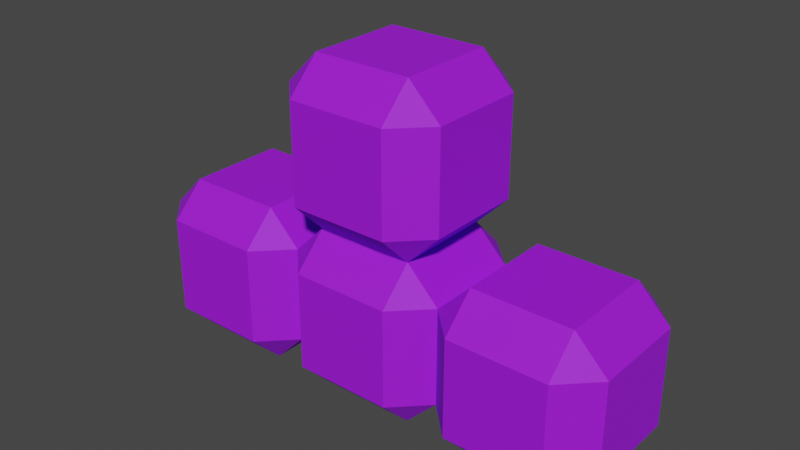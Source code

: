 # Source: Model_T.blend  (saved by Blender 3.0.42; exported with 4.5.12 LTS)
import bpy
from mathutils import Matrix  # noqa: F401  (used for matrix-valued properties, if any)

bpy.ops.wm.read_factory_settings(use_empty=True)
scene = bpy.context.scene
scene.name = 'Scene'

# ---- materials (node trees are filled in below, after node groups)
mat_t_met = bpy.data.materials.new('T_met')
mat_t_met.alpha_threshold = 0.0
mat_t_met.use_transparent_shadow = False
mat_t_met.line_color = (0.0, 0.0, 0.0, 1.0)

# ---- material node trees
mat_t_met.use_nodes = True; mat_t_met.node_tree.nodes.clear()
_N = mat_t_met.node_tree.nodes; _L = mat_t_met.node_tree.links
n0 = _N.new('ShaderNodeOutputMaterial'); n0.name = 'Material Output'; n0.location = (300, 300)
n1 = _N.new('ShaderNodeBsdfPrincipled'); n1.name = 'Principled BSDF'; n1.location = (10, 300)
n1.distribution = 'GGX'
n1.subsurface_method = 'RANDOM_WALK_SKIN'
n1.inputs[0].default_value = (0.3515, 0.004777, 0.8714, 1.0)
n1.inputs[2].default_value = 0.7
n1.inputs[3].default_value = 1.45
n1.inputs[27].default_value = (0.0, 0.0, 0.0, 1.0)
n1.inputs[28].default_value = 1.0
_L.new(n1.outputs[0], n0.inputs[0])
n0.is_active_output = True

# ---- world
world_world = bpy.data.worlds.new('World'); scene.world = world_world
world_world.use_nodes = True; world_world.node_tree.nodes.clear()
_N = world_world.node_tree.nodes; _L = world_world.node_tree.links
n0 = _N.new('ShaderNodeOutputWorld'); n0.name = 'World Output'; n0.location = (300, 300)
n1 = _N.new('ShaderNodeBackground'); n1.name = 'Background'; n1.location = (10, 300)
n1.inputs[0].default_value = (0.05088, 0.05088, 0.05088, 1.0)
_L.new(n1.outputs[0], n0.inputs[0])
n0.is_active_output = True
world_world.color = (0.05088, 0.05088, 0.05088)
world_world.use_sun_shadow = False
world_world.sun_shadow_jitter_overblur = 0.0

# ---- meshes
me_t_body = bpy.data.meshes.new('T_body')
me_t_body.from_pydata([(0.6, 1.0, 0.6), (0.6, 0.6, 1.0), (1.0, 0.6, 0.6), (0.6, 0.6, -1.0), (0.6, 1.0, -0.6), (1.0, 0.6, -0.6), (1.0, -0.6, 0.6), (0.6, -0.6, 1.0), (0.6, -1.0, 0.6), (1.0, -0.6, -0.6), (0.6, -1.0, -0.6), (0.6, -0.6, -1.0), (-0.6, 1.0, 0.6), (-1.0, 0.6, 0.6), (-0.6, 0.6, 1.0), (-1.0, 0.6, -0.6), (-0.6, 1.0, -0.6), (-0.6, 0.6, -1.0), (-1.0, -0.6, 0.6), (-0.6, -1.0, 0.6), (-0.6, -0.6, 1.0), (-0.6, -0.6, -1.0), (-0.6, -1.0, -0.6), (-1.0, -0.6, -0.6)], [], [(17, 3, 11, 21), (23, 18, 13, 15), (10, 8, 19, 22), (1, 14, 20, 7), (5, 2, 6, 9), (0, 1, 2), (3, 4, 5), (6, 7, 8), (9, 10, 11), (12, 13, 14), (15, 16, 17), (18, 19, 20), (21, 22, 23), (17, 21, 23, 15), (3, 17, 16, 4), (2, 5, 4, 0), (22, 19, 18, 23), (8, 10, 9, 6), (12, 16, 15, 13), (7, 20, 19, 8), (1, 7, 6, 2), (21, 11, 10, 22), (20, 14, 13, 18), (14, 1, 0, 12), (11, 3, 5, 9), (16, 12, 0, 4)])
_uv = me_t_body.uv_layers.new(name='UVMap')
_uv.uv.foreach_set('vector', [0.175, 0.55, 0.325, 0.55, 0.325, 0.7, 0.175, 0.7, 0.425, 0.05, 0.575, 0.05, 0.575, 0.2, 0.425, 0.2, 0.425, 0.8, 0.575, 0.8, 0.575, 0.95, 0.425, 0.95, 0.675, 0.55, 0.825, 0.55, 0.825, 0.7, 0.675, 0.7, 0.425, 0.55, 0.575, 0.55, 0.575, 0.7, 0.425, 0.7, 0.575, 0.45, 0.625, 0.45, 0.575, 0.5, 0.325, 0.55, 0.325, 0.5, 0.375, 0.55, 0.575, 0.7, 0.625, 0.7, 0.575, 0.75, 0.425, 0.75, 0.375, 0.8, 0.375, 0.8, 0.575, 0.25, 0.575, 0.25, 0.625, 0.2, 0.425, 0.2, 0.425, 0.25, 0.375, 0.2, 0.575, 0.05, 0.575, 0.0, 0.625, 0.05, 0.175, 0.7, 0.175, 0.75, 0.125, 0.7, 0.175, 0.55, 0.175, 0.7, 0.125, 0.7, 0.125, 0.55, 0.325, 0.55, 0.175, 0.55, 0.175, 0.5, 0.325, 0.5, 0.575, 0.55, 0.425, 0.55, 0.425, 0.45, 0.575, 0.45, 0.425, 0.0, 0.575, 0.0, 0.575, 0.05, 0.425, 0.05, 0.575, 0.8, 0.425, 0.8, 0.425, 0.7, 0.575, 0.7, 0.575, 0.3, 0.425, 0.3, 0.425, 0.2, 0.575, 0.2, 0.625, 0.8, 0.625, 0.95, 0.575, 0.95, 0.575, 0.8, 0.675, 0.55, 0.675, 0.7, 0.575, 0.7, 0.575, 0.55, 0.175, 0.7, 0.325, 0.7, 0.325, 0.75, 0.175, 0.75, 0.625, 0.05, 0.625, 0.2, 0.575, 0.2, 0.575, 0.05, 0.625, 0.3, 0.625, 0.45, 0.575, 0.45, 0.575, 0.3, 0.325, 0.7, 0.325, 0.55, 0.425, 0.55, 0.425, 0.7, 0.425, 0.3, 0.575, 0.3, 0.575, 0.45, 0.425, 0.45])
me_t_body.materials.append(mat_t_met)
me_t_body.use_remesh_preserve_volume = False
me_t_body.use_remesh_preserve_attributes = False
me_t_body.use_mirror_vertex_groups = False
me_t_body.update()

# ---- objects
ob_t = bpy.data.objects.new('T', me_t_body)
ob_t_001 = bpy.data.objects.new('T.001', me_t_body)
ob_t_002 = bpy.data.objects.new('T.002', me_t_body)
ob_t_003 = bpy.data.objects.new('T.003', me_t_body)

# ---- transforms, parenting, visibility, modifiers, constraints
ob_t.location = (0.0, 0.0, 0.0)
ob_t.scale = (0.5, 0.5, 0.5)
ob_t.lock_rotations_4d = False
ob_t.empty_display_type = 'ARROWS'
ob_t.lineart.crease_threshold = 0.0
ob_t_001.location = (1.0, 0.0, 0.0)
ob_t_001.scale = (0.5, 0.5, 0.5)
ob_t_001.lock_rotations_4d = False
ob_t_001.empty_display_type = 'ARROWS'
ob_t_001.lineart.crease_threshold = 0.0
ob_t_002.location = (-1.0, 0.0, 0.0)
ob_t_002.scale = (0.5, 0.5, 0.5)
ob_t_002.lock_rotations_4d = False
ob_t_002.empty_display_type = 'ARROWS'
ob_t_002.lineart.crease_threshold = 0.0
ob_t_003.location = (0.0, 0.0, 1.0)
ob_t_003.scale = (0.5, 0.5, 0.5)
ob_t_003.lock_rotations_4d = False
ob_t_003.empty_display_type = 'ARROWS'
ob_t_003.lineart.crease_threshold = 0.0

# ---- collection membership
scene.collection.objects.link(ob_t)
scene.collection.objects.link(ob_t_001)
scene.collection.objects.link(ob_t_002)
scene.collection.objects.link(ob_t_003)

# ---- scene / render settings (as saved in the file)
scene.frame_start = 1; scene.frame_end = 250; scene.frame_set(1)
scene.render.engine = 'BLENDER_EEVEE_NEXT'
scene.cycles.sampling_pattern = 'TABULATED_SOBOL'
scene.cycles.use_light_tree = False
scene.view_settings.view_transform = 'Filmic'
bpy.context.view_layer.update()

# ---- added for rendering (the .blend has no active camera and no usable light): camera, sun
cam_auto = bpy.data.cameras.new('AutoCamera')
cam_auto.lens = 50.0
cam_auto.sensor_width = 36.0
cam_auto.clip_end = 1000.0
ob_auto_camera = bpy.data.objects.new('AutoCamera', cam_auto)
scene.collection.objects.link(ob_auto_camera)
ob_auto_camera.location = (3.46187, -4.15425, 3.2695)
ob_auto_camera.rotation_euler = (1.09748, -7.21219e-08, 0.694738)
scene.camera = ob_auto_camera
light_auto_sun = bpy.data.lights.new('AutoSun', 'SUN')
light_auto_sun.energy = 3.0
light_auto_sun.angle = 0.0523599
ob_auto_sun = bpy.data.objects.new('AutoSun', light_auto_sun)
scene.collection.objects.link(ob_auto_sun)
ob_auto_sun.rotation_euler = (0.872665, 0.174533, 0.523599)
bpy.context.view_layer.update()
